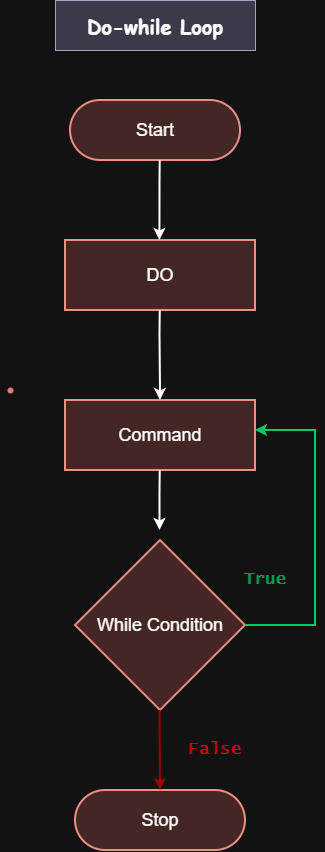

The diagram above was exported from draw.io. Its source (the exported page's mxGraphModel, read from the mxfile embedded in the PNG):
<mxGraphModel dx="1042" dy="546" grid="1" gridSize="10" guides="1" tooltips="1" connect="1" arrows="1" fold="1" page="1" pageScale="1" pageWidth="850" pageHeight="1100" math="0" shadow="0">
  <root>
    <mxCell id="0" />
    <mxCell id="1" parent="0" />
    <mxCell id="CGX0zkRYb-6l2xxEBoji-6" parent="1" style="shape=waypoint;sketch=0;size=6;pointerEvents=1;points=[];fillColor=#f8cecc;resizable=0;rotatable=0;perimeter=centerPerimeter;snapToPoint=1;strokeColor=#b85450;" value="" vertex="1">
      <mxGeometry height="20" width="20" x="255" y="390" as="geometry" />
    </mxCell>
    <mxCell id="CGX0zkRYb-6l2xxEBoji-17" parent="1" style="text;html=1;whiteSpace=wrap;strokeColor=#56517e;fillColor=#d0cee2;align=center;verticalAlign=middle;rounded=0;fontFamily=Comic Sans MS;" value="&lt;font style=&quot;font-size: 20px;&quot;&gt;&lt;b&gt;Do-while Loop&lt;/b&gt;&lt;/font&gt;" vertex="1">
      <mxGeometry height="50" width="200" x="310" y="10" as="geometry" />
    </mxCell>
    <mxCell id="CGX0zkRYb-6l2xxEBoji-18" parent="1" style="text;html=1;whiteSpace=wrap;fillColor=none;align=center;verticalAlign=middle;rounded=0;fontColor=light-dark(#000000,#00994D);fontStyle=1" value="&lt;font style=&quot;font-size: 17px;&quot; face=&quot;Lucida Console&quot;&gt;True&lt;/font&gt;" vertex="1">
      <mxGeometry height="40" width="80" x="480" y="570" as="geometry" />
    </mxCell>
    <mxCell id="aMa8X3n6c7mrlEN-4inY-1" parent="1" style="rounded=1;whiteSpace=wrap;html=1;fillColor=#fad9d5;strokeColor=#ae4132;strokeWidth=2;arcSize=50;" value="&lt;font style=&quot;font-size: 18px;&quot;&gt;Start&lt;/font&gt;" vertex="1">
      <mxGeometry height="60" width="170" x="325" y="110" as="geometry" />
    </mxCell>
    <mxCell id="aMa8X3n6c7mrlEN-4inY-8" parent="1" style="rounded=0;whiteSpace=wrap;html=1;fillColor=#fad9d5;strokeColor=#ae4132;strokeWidth=2;" value="&lt;font style=&quot;font-size: 18px;&quot;&gt;DO&lt;/font&gt;" vertex="1">
      <mxGeometry height="70" width="190" x="320" y="250" as="geometry" />
    </mxCell>
    <mxCell id="aMa8X3n6c7mrlEN-4inY-9" parent="1" style="rounded=0;whiteSpace=wrap;html=1;fillColor=#fad9d5;strokeColor=#ae4132;strokeWidth=2;" value="&lt;font style=&quot;font-size: 18px;&quot;&gt;Command&lt;/font&gt;" vertex="1">
      <mxGeometry height="70" width="190" x="320" y="410" as="geometry" />
    </mxCell>
    <mxCell id="aMa8X3n6c7mrlEN-4inY-10" parent="1" style="rhombus;whiteSpace=wrap;html=1;fillColor=#fad9d5;strokeColor=#ae4132;strokeWidth=2;" value="&lt;font style=&quot;font-size: 18px;&quot;&gt;While Condition&lt;/font&gt;" vertex="1">
      <mxGeometry height="170" width="170" x="330" y="550" as="geometry" />
    </mxCell>
    <mxCell id="aMa8X3n6c7mrlEN-4inY-11" parent="1" style="rounded=1;whiteSpace=wrap;html=1;fillColor=#fad9d5;strokeColor=#ae4132;strokeWidth=2;arcSize=50;" value="&lt;font style=&quot;font-size: 18px;&quot;&gt;Stop&lt;/font&gt;" vertex="1">
      <mxGeometry height="60" width="170" x="330" y="800" as="geometry" />
    </mxCell>
    <mxCell id="aMa8X3n6c7mrlEN-4inY-17" edge="1" parent="1" source="aMa8X3n6c7mrlEN-4inY-10" style="endArrow=classic;html=1;rounded=0;strokeWidth=2;fillColor=#d5e8d4;strokeColor=light-dark(#82B366,#00CC66);gradientColor=#97d077;exitX=1;exitY=0.5;exitDx=0;exitDy=0;exitPerimeter=0;" value="">
      <mxGeometry height="50" relative="1" width="50" as="geometry">
        <Array as="points">
          <mxPoint x="570" y="635" />
          <mxPoint x="570" y="440" />
        </Array>
        <mxPoint x="510" y="635" as="sourcePoint" />
        <mxPoint x="510" y="440" as="targetPoint" />
      </mxGeometry>
    </mxCell>
    <mxCell id="aMa8X3n6c7mrlEN-4inY-19" edge="1" parent="1" style="endArrow=classic;html=1;rounded=0;strokeWidth=2;fillColor=#a20025;strokeColor=light-dark(#6F0000,#990000);entryX=0.5;entryY=0;entryDx=0;entryDy=0;" target="aMa8X3n6c7mrlEN-4inY-11" value="">
      <mxGeometry height="50" relative="1" width="50" as="geometry">
        <mxPoint x="414.5" y="720" as="sourcePoint" />
        <mxPoint x="414.5" y="790" as="targetPoint" />
      </mxGeometry>
    </mxCell>
    <mxCell id="aMa8X3n6c7mrlEN-4inY-20" parent="1" style="text;html=1;whiteSpace=wrap;fillColor=none;align=center;verticalAlign=middle;rounded=0;fontColor=light-dark(#000000,#CC0000);fontStyle=1" value="&lt;font style=&quot;font-size: 17px;&quot; face=&quot;Lucida Console&quot;&gt;False&lt;/font&gt;" vertex="1">
      <mxGeometry height="40" width="80" x="430" y="740" as="geometry" />
    </mxCell>
    <mxCell id="aMa8X3n6c7mrlEN-4inY-21" edge="1" parent="1" style="endArrow=classic;html=1;rounded=0;strokeWidth=2;" value="">
      <mxGeometry height="50" relative="1" width="50" as="geometry">
        <Array as="points">
          <mxPoint x="414.5" y="503.85" />
        </Array>
        <mxPoint x="414.7" y="480" as="sourcePoint" />
        <mxPoint x="414.5" y="540" as="targetPoint" />
      </mxGeometry>
    </mxCell>
    <mxCell id="aMa8X3n6c7mrlEN-4inY-22" edge="1" parent="1" style="endArrow=classic;html=1;rounded=0;strokeWidth=2;entryX=0.5;entryY=0;entryDx=0;entryDy=0;" value="">
      <mxGeometry height="50" relative="1" width="50" as="geometry">
        <Array as="points">
          <mxPoint x="414.5" y="343.85" />
        </Array>
        <mxPoint x="414.7" y="320" as="sourcePoint" />
        <mxPoint x="415" y="410" as="targetPoint" />
      </mxGeometry>
    </mxCell>
    <mxCell id="aMa8X3n6c7mrlEN-4inY-23" edge="1" parent="1" style="endArrow=classic;html=1;rounded=0;strokeWidth=2;entryX=0.497;entryY=0;entryDx=0;entryDy=0;entryPerimeter=0;" target="aMa8X3n6c7mrlEN-4inY-8" value="">
      <mxGeometry height="50" relative="1" width="50" as="geometry">
        <Array as="points">
          <mxPoint x="414.5" y="193.85000000000002" />
        </Array>
        <mxPoint x="414.7" y="170" as="sourcePoint" />
        <mxPoint x="414.5" y="240" as="targetPoint" />
      </mxGeometry>
    </mxCell>
  </root>
</mxGraphModel>